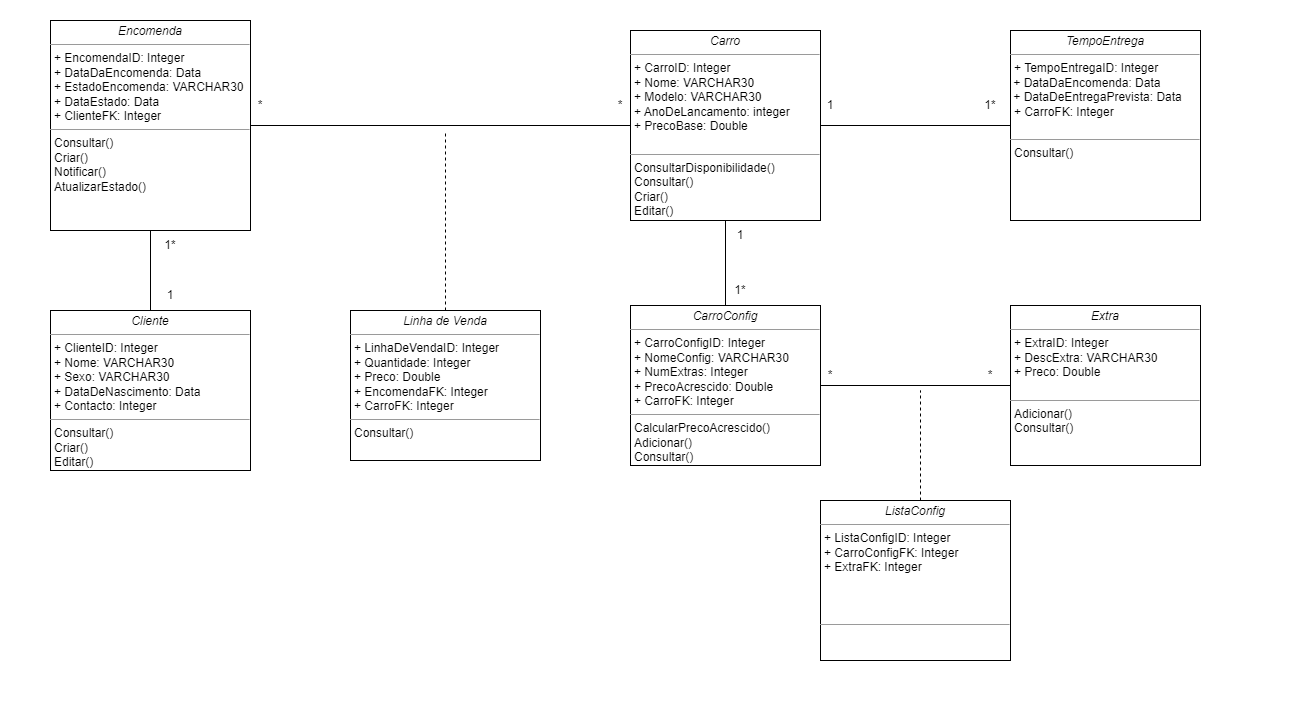

The diagram above was exported from draw.io. Its source (the exported page's mxGraphModel, read from the mxfile embedded in the PNG):
<mxGraphModel dx="1038" dy="481" grid="1" gridSize="10" guides="1" tooltips="1" connect="1" arrows="1" fold="1" page="1" pageScale="1" pageWidth="850" pageHeight="1100" background="none" math="0" shadow="0">
  <root>
    <mxCell id="0" />
    <mxCell id="1" parent="0" />
    <mxCell id="5d2195bd80daf111-18" value="&lt;p style=&quot;margin:0px;margin-top:4px;text-align:center;&quot;&gt;&lt;i&gt;Cliente&lt;/i&gt;&lt;/p&gt;&lt;hr size=&quot;1&quot;&gt;&lt;p style=&quot;margin:0px;margin-left:4px;&quot;&gt;+ ClienteID: Integer&lt;br&gt;+ Nome: VARCHAR30&lt;/p&gt;&lt;p style=&quot;margin:0px;margin-left:4px;&quot;&gt;+ Sexo: VARCHAR30&lt;br&gt;&lt;/p&gt;&lt;p style=&quot;margin:0px;margin-left:4px;&quot;&gt;+ DataDeNascimento: Data&lt;br&gt;&lt;/p&gt;&lt;p style=&quot;margin:0px;margin-left:4px;&quot;&gt;+ Contacto: Integer&lt;/p&gt;&lt;hr size=&quot;1&quot;&gt;&lt;p style=&quot;margin:0px;margin-left:4px;&quot;&gt;Consultar()&lt;/p&gt;&lt;p style=&quot;margin:0px;margin-left:4px;&quot;&gt;Criar()&lt;/p&gt;&lt;p style=&quot;margin:0px;margin-left:4px;&quot;&gt;Editar()&lt;br&gt;&lt;/p&gt;" style="verticalAlign=top;align=left;overflow=fill;fontSize=12;fontFamily=Helvetica;html=1;rounded=0;shadow=0;comic=0;labelBackgroundColor=none;strokeWidth=1" parent="1" vertex="1">
      <mxGeometry x="50" y="310" width="200" height="160" as="geometry" />
    </mxCell>
    <mxCell id="5d2195bd80daf111-19" value="&lt;p style=&quot;margin:0px;margin-top:4px;text-align:center;&quot;&gt;&lt;i&gt;Encomenda&lt;/i&gt;&lt;/p&gt;&lt;hr size=&quot;1&quot;&gt;&lt;p style=&quot;margin:0px;margin-left:4px;&quot;&gt;+ EncomendaID: Integer&lt;br&gt;+ DataDaEncomenda: Data&lt;/p&gt;&lt;p style=&quot;margin: 0px 0px 0px 4px;&quot;&gt;+ EstadoEncomenda: VARCHAR30&lt;br&gt;&lt;/p&gt;&lt;p style=&quot;margin: 0px 0px 0px 4px;&quot;&gt;+ DataEstado: Data&lt;/p&gt;&lt;p style=&quot;margin: 0px 0px 0px 4px;&quot;&gt;+ ClienteFK: Integer&lt;br&gt;&lt;/p&gt;&lt;hr size=&quot;1&quot;&gt;&lt;p style=&quot;margin: 0px 0px 0px 4px;&quot;&gt;Consultar()&lt;br&gt;&lt;/p&gt;&lt;p style=&quot;margin: 0px 0px 0px 4px;&quot;&gt;Criar()&lt;/p&gt;&lt;p style=&quot;margin: 0px 0px 0px 4px;&quot;&gt;Notificar()&lt;/p&gt;&lt;p style=&quot;margin: 0px 0px 0px 4px;&quot;&gt;AtualizarEstado()&lt;/p&gt;&lt;p style=&quot;margin: 0px 0px 0px 4px;&quot;&gt;&lt;br&gt;&lt;/p&gt;" style="verticalAlign=top;align=left;overflow=fill;fontSize=12;fontFamily=Helvetica;html=1;rounded=0;shadow=0;comic=0;labelBackgroundColor=none;strokeWidth=1" parent="1" vertex="1">
      <mxGeometry x="50" y="20" width="200" height="210" as="geometry" />
    </mxCell>
    <mxCell id="5d2195bd80daf111-20" value="&lt;p style=&quot;margin:0px;margin-top:4px;text-align:center;&quot;&gt;&lt;i&gt;Carro&lt;/i&gt;&lt;/p&gt;&lt;hr size=&quot;1&quot;&gt;&lt;p style=&quot;margin:0px;margin-left:4px;&quot;&gt;+ CarroID: Integer&lt;br&gt;+ Nome: VARCHAR30&lt;/p&gt;&lt;p style=&quot;margin:0px;margin-left:4px;&quot;&gt;+ Modelo: VARCHAR30&lt;br&gt;&lt;/p&gt;&lt;p style=&quot;margin:0px;margin-left:4px;&quot;&gt;+ AnoDeLancamento: integer&lt;br&gt;&lt;/p&gt;&lt;p style=&quot;margin:0px;margin-left:4px;&quot;&gt;+ PrecoBase: Double&lt;/p&gt;&lt;p style=&quot;margin:0px;margin-left:4px;&quot;&gt;&lt;br&gt;&lt;/p&gt;&lt;hr size=&quot;1&quot;&gt;&lt;p style=&quot;margin: 0px 0px 0px 4px;&quot;&gt;ConsultarDisponibilidade()&lt;br&gt;&lt;/p&gt;&lt;p style=&quot;margin: 0px 0px 0px 4px;&quot;&gt;Consultar()&lt;/p&gt;&lt;p style=&quot;margin: 0px 0px 0px 4px;&quot;&gt;Criar()&lt;/p&gt;&lt;p style=&quot;margin: 0px 0px 0px 4px;&quot;&gt;Editar()&lt;br&gt;&lt;/p&gt;&lt;p style=&quot;margin: 0px 0px 0px 4px;&quot;&gt;&lt;br&gt;&lt;/p&gt;" style="verticalAlign=top;align=left;overflow=fill;fontSize=12;fontFamily=Helvetica;html=1;rounded=0;shadow=0;comic=0;labelBackgroundColor=none;strokeWidth=1" parent="1" vertex="1">
      <mxGeometry x="630" y="30" width="190" height="190" as="geometry" />
    </mxCell>
    <mxCell id="k1xrpZCvHDwpzynPK0Qn-1" value="&lt;p style=&quot;margin:0px;margin-top:4px;text-align:center;&quot;&gt;&lt;i&gt;Linha de Venda&lt;/i&gt;&lt;/p&gt;&lt;hr size=&quot;1&quot;&gt;&lt;p style=&quot;margin:0px;margin-left:4px;&quot;&gt;+ LinhaDeVendaID: Integer&lt;/p&gt;&lt;p style=&quot;margin:0px;margin-left:4px;&quot;&gt;+ Quantidade: Integer&lt;br&gt;+ Preco: Double&lt;/p&gt;&lt;p style=&quot;margin:0px;margin-left:4px;&quot;&gt;+ EncomendaFK: Integer&lt;br&gt;&lt;/p&gt;&lt;p style=&quot;margin:0px;margin-left:4px;&quot;&gt;+ CarroFK: Integer&lt;/p&gt;&lt;hr size=&quot;1&quot;&gt;&lt;p style=&quot;margin:0px;margin-left:4px;&quot;&gt;&lt;span style=&quot;background-color: initial;&quot;&gt;Consultar()&lt;/span&gt;&lt;br&gt;&lt;/p&gt;" style="verticalAlign=top;align=left;overflow=fill;fontSize=12;fontFamily=Helvetica;html=1;rounded=0;shadow=0;comic=0;labelBackgroundColor=none;strokeWidth=1" parent="1" vertex="1">
      <mxGeometry x="350" y="310" width="190" height="150" as="geometry" />
    </mxCell>
    <mxCell id="k1xrpZCvHDwpzynPK0Qn-3" value="" style="endArrow=none;html=1;rounded=0;entryX=0.5;entryY=1;entryDx=0;entryDy=0;exitX=0.5;exitY=0;exitDx=0;exitDy=0;" parent="1" source="5d2195bd80daf111-18" target="5d2195bd80daf111-19" edge="1">
      <mxGeometry width="50" height="50" relative="1" as="geometry">
        <mxPoint x="150" y="310" as="sourcePoint" />
        <mxPoint x="200" y="260" as="targetPoint" />
      </mxGeometry>
    </mxCell>
    <mxCell id="k1xrpZCvHDwpzynPK0Qn-4" value="1" style="text;html=1;strokeColor=none;fillColor=none;align=center;verticalAlign=middle;whiteSpace=wrap;rounded=0;" parent="1" vertex="1">
      <mxGeometry x="140" y="280" width="60" height="30" as="geometry" />
    </mxCell>
    <mxCell id="k1xrpZCvHDwpzynPK0Qn-5" value="1*" style="text;html=1;strokeColor=none;fillColor=none;align=center;verticalAlign=middle;whiteSpace=wrap;rounded=0;" parent="1" vertex="1">
      <mxGeometry x="140" y="230" width="60" height="30" as="geometry" />
    </mxCell>
    <mxCell id="k1xrpZCvHDwpzynPK0Qn-6" value="" style="endArrow=none;html=1;rounded=0;entryX=0;entryY=0.5;entryDx=0;entryDy=0;exitX=1;exitY=0.5;exitDx=0;exitDy=0;" parent="1" source="5d2195bd80daf111-19" target="5d2195bd80daf111-20" edge="1">
      <mxGeometry width="50" height="50" relative="1" as="geometry">
        <mxPoint x="310" y="160" as="sourcePoint" />
        <mxPoint x="300" y="110" as="targetPoint" />
      </mxGeometry>
    </mxCell>
    <mxCell id="k1xrpZCvHDwpzynPK0Qn-7" value="*" style="text;html=1;strokeColor=none;fillColor=none;align=center;verticalAlign=middle;whiteSpace=wrap;rounded=0;" parent="1" vertex="1">
      <mxGeometry x="230" y="90" width="60" height="30" as="geometry" />
    </mxCell>
    <mxCell id="k1xrpZCvHDwpzynPK0Qn-10" value="*" style="text;html=1;strokeColor=none;fillColor=none;align=center;verticalAlign=middle;whiteSpace=wrap;rounded=0;" parent="1" vertex="1">
      <mxGeometry x="590" y="90" width="60" height="30" as="geometry" />
    </mxCell>
    <mxCell id="k1xrpZCvHDwpzynPK0Qn-14" value="" style="endArrow=none;dashed=1;html=1;rounded=0;exitX=0.5;exitY=0;exitDx=0;exitDy=0;" parent="1" source="k1xrpZCvHDwpzynPK0Qn-1" edge="1">
      <mxGeometry width="50" height="50" relative="1" as="geometry">
        <mxPoint x="400" y="200" as="sourcePoint" />
        <mxPoint x="445" y="130" as="targetPoint" />
      </mxGeometry>
    </mxCell>
    <mxCell id="NivTHfe4lAbG_uUhw45M-1" value="&lt;p style=&quot;margin:0px;margin-top:4px;text-align:center;&quot;&gt;&lt;i&gt;TempoEntrega&lt;/i&gt;&lt;/p&gt;&lt;hr size=&quot;1&quot;&gt;&lt;p style=&quot;margin:0px;margin-left:4px;&quot;&gt;+ TempoEntregaID: Integer&lt;/p&gt;&amp;nbsp;+ DataDaEncomenda: Data&lt;br&gt;&amp;nbsp;+ DataDeEntregaPrevista: Data&lt;br&gt;&lt;p style=&quot;margin:0px;margin-left:4px;&quot;&gt;+ CarroFK: Integer&lt;/p&gt;&lt;p style=&quot;margin:0px;margin-left:4px;&quot;&gt;&lt;br&gt;&lt;/p&gt;&lt;hr size=&quot;1&quot;&gt;&lt;p style=&quot;margin: 0px 0px 0px 4px;&quot;&gt;Consultar()&lt;br&gt;&lt;/p&gt;&lt;p style=&quot;margin: 0px 0px 0px 4px;&quot;&gt;&lt;br&gt;&lt;/p&gt;&lt;p style=&quot;margin: 0px 0px 0px 4px;&quot;&gt;&lt;br&gt;&lt;/p&gt;" style="verticalAlign=top;align=left;overflow=fill;fontSize=12;fontFamily=Helvetica;html=1;rounded=0;shadow=0;comic=0;labelBackgroundColor=none;strokeWidth=1" parent="1" vertex="1">
      <mxGeometry x="1010" y="30" width="190" height="190" as="geometry" />
    </mxCell>
    <mxCell id="NivTHfe4lAbG_uUhw45M-2" value="1" style="text;html=1;strokeColor=none;fillColor=none;align=center;verticalAlign=middle;whiteSpace=wrap;rounded=0;" parent="1" vertex="1">
      <mxGeometry x="800" y="90" width="60" height="30" as="geometry" />
    </mxCell>
    <mxCell id="NivTHfe4lAbG_uUhw45M-3" value="" style="endArrow=none;html=1;rounded=0;entryX=0;entryY=0.5;entryDx=0;entryDy=0;exitX=1;exitY=0.5;exitDx=0;exitDy=0;" parent="1" source="5d2195bd80daf111-20" target="NivTHfe4lAbG_uUhw45M-1" edge="1">
      <mxGeometry width="50" height="50" relative="1" as="geometry">
        <mxPoint x="840" y="134.5" as="sourcePoint" />
        <mxPoint x="1220" y="134.5" as="targetPoint" />
      </mxGeometry>
    </mxCell>
    <mxCell id="NivTHfe4lAbG_uUhw45M-4" value="1*" style="text;html=1;strokeColor=none;fillColor=none;align=center;verticalAlign=middle;whiteSpace=wrap;rounded=0;" parent="1" vertex="1">
      <mxGeometry x="960" y="90" width="60" height="30" as="geometry" />
    </mxCell>
    <mxCell id="-wjA5IwGxVKjMoNGo3F_-1" value="&lt;p style=&quot;margin:0px;margin-top:4px;text-align:center;&quot;&gt;&lt;i&gt;CarroConfig&lt;/i&gt;&lt;/p&gt;&lt;hr size=&quot;1&quot;&gt;&lt;p style=&quot;margin:0px;margin-left:4px;&quot;&gt;+ CarroConfigID: Integer&lt;/p&gt;&lt;p style=&quot;margin:0px;margin-left:4px;&quot;&gt;+ NomeConfig: VARCHAR30&lt;br&gt;+ NumExtras: Integer&lt;/p&gt;&lt;p style=&quot;margin:0px;margin-left:4px;&quot;&gt;+ PrecoAcrescido: Double&lt;/p&gt;&lt;p style=&quot;margin:0px;margin-left:4px;&quot;&gt;+ CarroFK: Integer&lt;/p&gt;&lt;hr size=&quot;1&quot;&gt;&lt;p style=&quot;margin: 0px 0px 0px 4px;&quot;&gt;CalcularPrecoAcrescido()&lt;/p&gt;&lt;p style=&quot;margin: 0px 0px 0px 4px;&quot;&gt;Adicionar()&lt;/p&gt;&lt;p style=&quot;margin: 0px 0px 0px 4px;&quot;&gt;Consultar()&lt;/p&gt;&lt;p style=&quot;margin: 0px 0px 0px 4px;&quot;&gt;&lt;br&gt;&lt;/p&gt;" style="verticalAlign=top;align=left;overflow=fill;fontSize=12;fontFamily=Helvetica;html=1;rounded=0;shadow=0;comic=0;labelBackgroundColor=none;strokeWidth=1" parent="1" vertex="1">
      <mxGeometry x="630" y="305" width="190" height="160" as="geometry" />
    </mxCell>
    <mxCell id="-wjA5IwGxVKjMoNGo3F_-2" value="1" style="text;html=1;strokeColor=none;fillColor=none;align=center;verticalAlign=middle;whiteSpace=wrap;rounded=0;" parent="1" vertex="1">
      <mxGeometry x="710" y="220" width="60" height="30" as="geometry" />
    </mxCell>
    <mxCell id="-wjA5IwGxVKjMoNGo3F_-3" value="" style="endArrow=none;html=1;rounded=0;entryX=0.5;entryY=0;entryDx=0;entryDy=0;exitX=0.5;exitY=1;exitDx=0;exitDy=0;" parent="1" source="5d2195bd80daf111-20" target="-wjA5IwGxVKjMoNGo3F_-1" edge="1">
      <mxGeometry width="50" height="50" relative="1" as="geometry">
        <mxPoint x="780" y="294.5" as="sourcePoint" />
        <mxPoint x="970" y="294.5" as="targetPoint" />
      </mxGeometry>
    </mxCell>
    <mxCell id="-wjA5IwGxVKjMoNGo3F_-4" value="1*" style="text;html=1;strokeColor=none;fillColor=none;align=center;verticalAlign=middle;whiteSpace=wrap;rounded=0;" parent="1" vertex="1">
      <mxGeometry x="710" y="275" width="60" height="30" as="geometry" />
    </mxCell>
    <mxCell id="-wjA5IwGxVKjMoNGo3F_-5" value="&lt;p style=&quot;margin:0px;margin-top:4px;text-align:center;&quot;&gt;&lt;i&gt;ListaConfig&lt;/i&gt;&lt;/p&gt;&lt;hr size=&quot;1&quot;&gt;&lt;p style=&quot;margin:0px;margin-left:4px;&quot;&gt;+ ListaConfigID: Integer&lt;br&gt;&lt;/p&gt;&lt;p style=&quot;margin:0px;margin-left:4px;&quot;&gt;+ CarroConfigFK: Integer&lt;br&gt;&lt;/p&gt;&lt;p style=&quot;margin:0px;margin-left:4px;&quot;&gt;+ ExtraFK: Integer&lt;br&gt;&lt;/p&gt;&lt;p style=&quot;margin:0px;margin-left:4px;&quot;&gt;&lt;br&gt;&lt;/p&gt;&lt;p style=&quot;margin:0px;margin-left:4px;&quot;&gt;&lt;br&gt;&lt;/p&gt;&lt;p style=&quot;margin:0px;margin-left:4px;&quot;&gt;&lt;br&gt;&lt;/p&gt;&lt;hr size=&quot;1&quot;&gt;&lt;p style=&quot;margin: 0px 0px 0px 4px;&quot;&gt;&lt;br&gt;&lt;/p&gt;&lt;p style=&quot;margin: 0px 0px 0px 4px;&quot;&gt;&lt;br&gt;&lt;/p&gt;" style="verticalAlign=top;align=left;overflow=fill;fontSize=12;fontFamily=Helvetica;html=1;rounded=0;shadow=0;comic=0;labelBackgroundColor=none;strokeWidth=1" parent="1" vertex="1">
      <mxGeometry x="820" y="500" width="190" height="160" as="geometry" />
    </mxCell>
    <mxCell id="-wjA5IwGxVKjMoNGo3F_-6" value="&lt;p style=&quot;margin:0px;margin-top:4px;text-align:center;&quot;&gt;&lt;i&gt;Extra&lt;/i&gt;&lt;/p&gt;&lt;hr size=&quot;1&quot;&gt;&lt;p style=&quot;margin:0px;margin-left:4px;&quot;&gt;+ ExtraID: Integer&lt;br&gt;+ DescExtra: VARCHAR30&lt;/p&gt;&lt;p style=&quot;margin:0px;margin-left:4px;&quot;&gt;+ Preco: Double&lt;/p&gt;&lt;p style=&quot;margin:0px;margin-left:4px;&quot;&gt;&lt;br&gt;&lt;/p&gt;&lt;hr size=&quot;1&quot;&gt;&lt;p style=&quot;margin: 0px 0px 0px 4px;&quot;&gt;Adicionar()&lt;/p&gt;&lt;p style=&quot;margin: 0px 0px 0px 4px;&quot;&gt;Consultar()&lt;/p&gt;&lt;p style=&quot;margin: 0px 0px 0px 4px;&quot;&gt;&lt;br&gt;&lt;/p&gt;" style="verticalAlign=top;align=left;overflow=fill;fontSize=12;fontFamily=Helvetica;html=1;rounded=0;shadow=0;comic=0;labelBackgroundColor=none;strokeWidth=1" parent="1" vertex="1">
      <mxGeometry x="1010" y="305" width="190" height="160" as="geometry" />
    </mxCell>
    <mxCell id="-wjA5IwGxVKjMoNGo3F_-7" value="*" style="text;html=1;strokeColor=none;fillColor=none;align=center;verticalAlign=middle;whiteSpace=wrap;rounded=0;" parent="1" vertex="1">
      <mxGeometry x="800" y="360" width="60" height="30" as="geometry" />
    </mxCell>
    <mxCell id="-wjA5IwGxVKjMoNGo3F_-11" value="" style="endArrow=none;dashed=1;html=1;rounded=0;" parent="1" edge="1">
      <mxGeometry width="50" height="50" relative="1" as="geometry">
        <mxPoint x="920" y="500" as="sourcePoint" />
        <mxPoint x="920" y="390" as="targetPoint" />
      </mxGeometry>
    </mxCell>
    <mxCell id="-wjA5IwGxVKjMoNGo3F_-12" value="" style="endArrow=none;html=1;rounded=0;exitX=1;exitY=0.5;exitDx=0;exitDy=0;entryX=0;entryY=0.5;entryDx=0;entryDy=0;" parent="1" source="-wjA5IwGxVKjMoNGo3F_-1" target="-wjA5IwGxVKjMoNGo3F_-6" edge="1">
      <mxGeometry width="50" height="50" relative="1" as="geometry">
        <mxPoint x="880" y="460" as="sourcePoint" />
        <mxPoint x="1000" y="385" as="targetPoint" />
      </mxGeometry>
    </mxCell>
    <mxCell id="-wjA5IwGxVKjMoNGo3F_-13" value="*" style="text;html=1;strokeColor=none;fillColor=none;align=center;verticalAlign=middle;whiteSpace=wrap;rounded=0;" parent="1" vertex="1">
      <mxGeometry x="960" y="360" width="60" height="30" as="geometry" />
    </mxCell>
  </root>
</mxGraphModel>